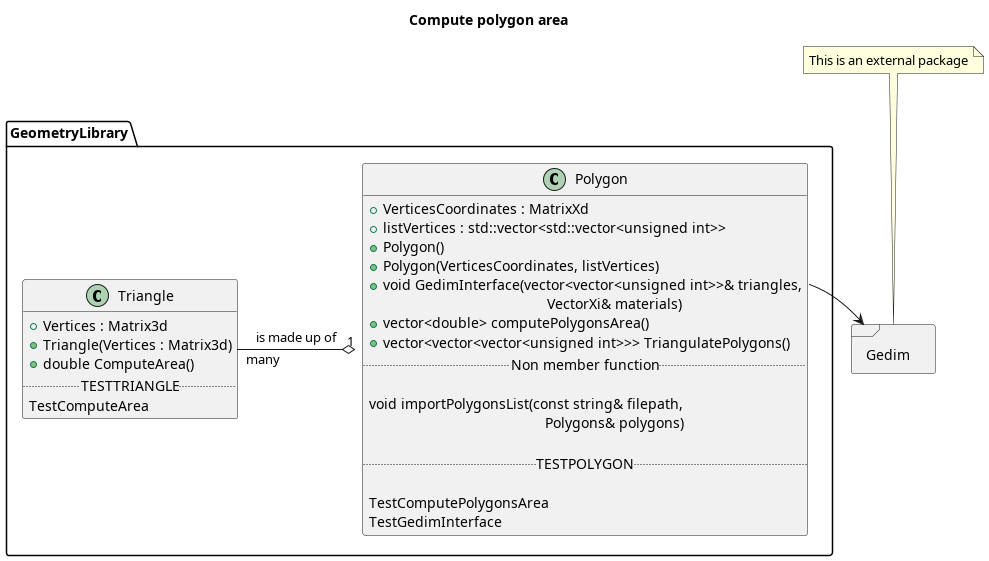

The diagram above was rendered by PlantUML. Its source (embedded in the PNG):
@startuml 

title Compute polygon area

' Create package with folder style
package GeometryLibrary <<Folder>>
{

class Polygon{
' Visibility NameVaribale : Type
+ VerticesCoordinates : MatrixXd
+ listVertices : std::vector<std::vector<unsigned int>>
+ Polygon()
+ Polygon(VerticesCoordinates, listVertices)
+ void GedimInterface(vector<vector<unsigned int>>& triangles,
                        \t \t \t  \t \t VectorXi& materials)
+ vector<double> computePolygonsArea()
+ vector<vector<vector<unsigned int>>> TriangulatePolygons()
.. Non member function ..

void importPolygonsList(const string& filepath,
\t \t \t                    Polygons& polygons)

.. TESTPOLYGON ..

TestComputePolygonsArea
TestGedimInterface
}


class Triangle{
+ Vertices : Matrix3d
+ Triangle(Vertices : Matrix3d)
+ double ComputeArea()
.. TESTTRIANGLE ..
TestComputeArea
}

' Modeling relationship: https://blog.visual-paradigm.com/what-are-the-six-types-of-relationships-in-uml-class-diagrams/#:~:text=There%20are%20six%20main%20types,aggregation%20%2C%20association%2C%20and%20dependency%20.

' Left, right, up, down to try to orient classes in the space based on their relationship

' Aggregazione
Polygon "1" o-left- "many" Triangle : is made up of

}


package Gedim <<Frame>>
{

}


' PlotPolygon relies upon Gedim
Polygon::GedimInterface --right--> Gedim

' Add notes and link it with an object thourgh the sumbol ..
note "This is an external package" as GedimNote
GedimNote .. Gedim

@enduml